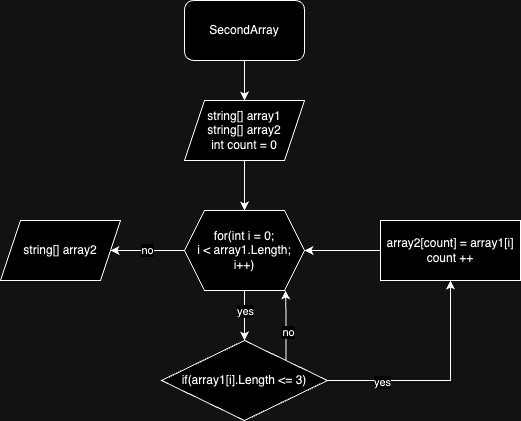

The diagram above was exported from draw.io. Its source (the exported page's mxGraphModel, read from the mxfile embedded in the PNG):
<mxGraphModel dx="984" dy="647" grid="1" gridSize="10" guides="1" tooltips="1" connect="1" arrows="1" fold="1" page="1" pageScale="1" pageWidth="827" pageHeight="1169" math="0" shadow="0">
  <root>
    <mxCell id="0" />
    <mxCell id="1" parent="0" />
    <mxCell id="X00Bj_Ya0xEt9nFw3suE-7" style="edgeStyle=orthogonalEdgeStyle;rounded=0;orthogonalLoop=1;jettySize=auto;html=1;entryX=0.5;entryY=0;entryDx=0;entryDy=0;" edge="1" parent="1" source="X00Bj_Ya0xEt9nFw3suE-1" target="X00Bj_Ya0xEt9nFw3suE-2">
      <mxGeometry relative="1" as="geometry">
        <mxPoint x="414" y="150" as="targetPoint" />
      </mxGeometry>
    </mxCell>
    <mxCell id="X00Bj_Ya0xEt9nFw3suE-1" value="SecondArray" style="rounded=1;whiteSpace=wrap;html=1;" vertex="1" parent="1">
      <mxGeometry x="354" y="60" width="120" height="60" as="geometry" />
    </mxCell>
    <mxCell id="X00Bj_Ya0xEt9nFw3suE-8" style="edgeStyle=orthogonalEdgeStyle;rounded=0;orthogonalLoop=1;jettySize=auto;html=1;entryX=0.5;entryY=0;entryDx=0;entryDy=0;" edge="1" parent="1" source="X00Bj_Ya0xEt9nFw3suE-2" target="X00Bj_Ya0xEt9nFw3suE-3">
      <mxGeometry relative="1" as="geometry" />
    </mxCell>
    <mxCell id="X00Bj_Ya0xEt9nFw3suE-2" value="string[] array1&lt;br&gt;string[] array2&lt;br&gt;int count = 0" style="shape=parallelogram;perimeter=parallelogramPerimeter;whiteSpace=wrap;html=1;fixedSize=1;" vertex="1" parent="1">
      <mxGeometry x="354" y="160" width="120" height="60" as="geometry" />
    </mxCell>
    <mxCell id="X00Bj_Ya0xEt9nFw3suE-9" style="edgeStyle=orthogonalEdgeStyle;rounded=0;orthogonalLoop=1;jettySize=auto;html=1;entryX=0.5;entryY=0;entryDx=0;entryDy=0;" edge="1" parent="1" source="X00Bj_Ya0xEt9nFw3suE-3" target="X00Bj_Ya0xEt9nFw3suE-4">
      <mxGeometry relative="1" as="geometry" />
    </mxCell>
    <mxCell id="X00Bj_Ya0xEt9nFw3suE-15" value="yes" style="edgeLabel;html=1;align=center;verticalAlign=middle;resizable=0;points=[];" vertex="1" connectable="0" parent="X00Bj_Ya0xEt9nFw3suE-9">
      <mxGeometry x="-0.2" relative="1" as="geometry">
        <mxPoint as="offset" />
      </mxGeometry>
    </mxCell>
    <mxCell id="X00Bj_Ya0xEt9nFw3suE-16" value="no" style="edgeStyle=orthogonalEdgeStyle;rounded=0;orthogonalLoop=1;jettySize=auto;html=1;entryX=1;entryY=0.5;entryDx=0;entryDy=0;" edge="1" parent="1" source="X00Bj_Ya0xEt9nFw3suE-3" target="X00Bj_Ya0xEt9nFw3suE-6">
      <mxGeometry relative="1" as="geometry" />
    </mxCell>
    <mxCell id="X00Bj_Ya0xEt9nFw3suE-3" value="for(int i = 0;&lt;br&gt;i &amp;lt; array1.Length;&lt;br&gt;i++)" style="shape=hexagon;perimeter=hexagonPerimeter2;whiteSpace=wrap;html=1;fixedSize=1;" vertex="1" parent="1">
      <mxGeometry x="354" y="270" width="120" height="80" as="geometry" />
    </mxCell>
    <mxCell id="X00Bj_Ya0xEt9nFw3suE-11" style="edgeStyle=orthogonalEdgeStyle;rounded=0;orthogonalLoop=1;jettySize=auto;html=1;entryX=0.5;entryY=1;entryDx=0;entryDy=0;" edge="1" parent="1" source="X00Bj_Ya0xEt9nFw3suE-4" target="X00Bj_Ya0xEt9nFw3suE-5">
      <mxGeometry relative="1" as="geometry">
        <mxPoint x="620" y="440" as="targetPoint" />
      </mxGeometry>
    </mxCell>
    <mxCell id="X00Bj_Ya0xEt9nFw3suE-13" value="yes" style="edgeLabel;html=1;align=center;verticalAlign=middle;resizable=0;points=[];" vertex="1" connectable="0" parent="X00Bj_Ya0xEt9nFw3suE-11">
      <mxGeometry x="-0.5157" y="-1" relative="1" as="geometry">
        <mxPoint as="offset" />
      </mxGeometry>
    </mxCell>
    <mxCell id="X00Bj_Ya0xEt9nFw3suE-4" value="if(array1[i].Length &amp;lt;= 3)" style="rhombus;whiteSpace=wrap;html=1;" vertex="1" parent="1">
      <mxGeometry x="331" y="400" width="166" height="80" as="geometry" />
    </mxCell>
    <mxCell id="X00Bj_Ya0xEt9nFw3suE-12" style="edgeStyle=orthogonalEdgeStyle;rounded=0;orthogonalLoop=1;jettySize=auto;html=1;entryX=1;entryY=0.5;entryDx=0;entryDy=0;" edge="1" parent="1" source="X00Bj_Ya0xEt9nFw3suE-5" target="X00Bj_Ya0xEt9nFw3suE-3">
      <mxGeometry relative="1" as="geometry" />
    </mxCell>
    <mxCell id="X00Bj_Ya0xEt9nFw3suE-5" value="array2[count] = array1[i]&lt;br&gt;count ++" style="rounded=0;whiteSpace=wrap;html=1;" vertex="1" parent="1">
      <mxGeometry x="550" y="280" width="140" height="60" as="geometry" />
    </mxCell>
    <mxCell id="X00Bj_Ya0xEt9nFw3suE-6" value="string[] array2" style="shape=parallelogram;perimeter=parallelogramPerimeter;whiteSpace=wrap;html=1;fixedSize=1;" vertex="1" parent="1">
      <mxGeometry x="170" y="280" width="120" height="60" as="geometry" />
    </mxCell>
    <mxCell id="X00Bj_Ya0xEt9nFw3suE-10" style="edgeStyle=orthogonalEdgeStyle;rounded=0;orthogonalLoop=1;jettySize=auto;html=1;exitX=1;exitY=0;exitDx=0;exitDy=0;entryX=0.842;entryY=1;entryDx=0;entryDy=0;entryPerimeter=0;" edge="1" parent="1" source="X00Bj_Ya0xEt9nFw3suE-4" target="X00Bj_Ya0xEt9nFw3suE-3">
      <mxGeometry relative="1" as="geometry" />
    </mxCell>
    <mxCell id="X00Bj_Ya0xEt9nFw3suE-14" value="no" style="edgeLabel;html=1;align=center;verticalAlign=middle;resizable=0;points=[];" vertex="1" connectable="0" parent="X00Bj_Ya0xEt9nFw3suE-10">
      <mxGeometry x="-0.1773" y="-1" relative="1" as="geometry">
        <mxPoint x="1" as="offset" />
      </mxGeometry>
    </mxCell>
  </root>
</mxGraphModel>